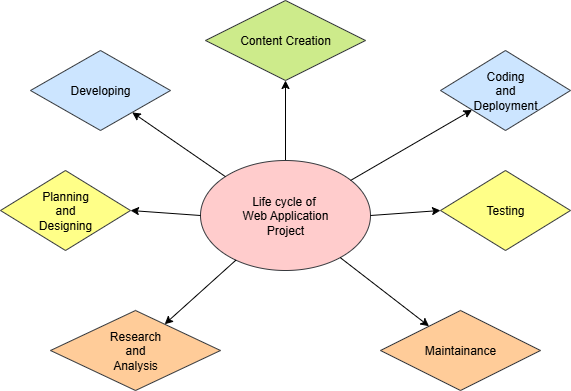

The diagram above was exported from draw.io. Its source (the exported page's mxGraphModel, read from the mxfile embedded in the PNG):
<mxGraphModel dx="872" dy="499" grid="1" gridSize="10" guides="1" tooltips="1" connect="1" arrows="1" fold="1" page="1" pageScale="1" pageWidth="850" pageHeight="1100" math="0" shadow="0">
  <root>
    <mxCell id="0" />
    <mxCell id="1" parent="0" />
    <mxCell id="vZ7P4p6lEXi_-KIJv0nG-19" style="edgeStyle=orthogonalEdgeStyle;rounded=0;orthogonalLoop=1;jettySize=auto;html=1;entryX=0.5;entryY=1;entryDx=0;entryDy=0;" edge="1" parent="1" source="vZ7P4p6lEXi_-KIJv0nG-2" target="vZ7P4p6lEXi_-KIJv0nG-3">
      <mxGeometry relative="1" as="geometry" />
    </mxCell>
    <mxCell id="vZ7P4p6lEXi_-KIJv0nG-2" value="Life cycle of&amp;nbsp;&lt;div&gt;Web Application&lt;/div&gt;&lt;div&gt;Project&lt;/div&gt;" style="ellipse;whiteSpace=wrap;html=1;fillColor=#ffcccc;strokeColor=#36393d;" vertex="1" parent="1">
      <mxGeometry x="350" y="390" width="170" height="110" as="geometry" />
    </mxCell>
    <mxCell id="vZ7P4p6lEXi_-KIJv0nG-3" value="Content Creation" style="rhombus;whiteSpace=wrap;html=1;fillColor=#cdeb8b;strokeColor=#36393d;" vertex="1" parent="1">
      <mxGeometry x="355" y="230" width="160" height="80" as="geometry" />
    </mxCell>
    <mxCell id="vZ7P4p6lEXi_-KIJv0nG-4" value="Maintainance" style="rhombus;whiteSpace=wrap;html=1;fillColor=#ffcc99;strokeColor=#36393d;" vertex="1" parent="1">
      <mxGeometry x="530" y="540" width="160" height="80" as="geometry" />
    </mxCell>
    <mxCell id="vZ7P4p6lEXi_-KIJv0nG-5" value="Coding&lt;div&gt;and&lt;/div&gt;&lt;div&gt;Deployment&lt;/div&gt;" style="rhombus;whiteSpace=wrap;html=1;fillColor=#cce5ff;strokeColor=#36393d;" vertex="1" parent="1">
      <mxGeometry x="590" y="280" width="130" height="80" as="geometry" />
    </mxCell>
    <mxCell id="vZ7P4p6lEXi_-KIJv0nG-6" value="Developing" style="rhombus;whiteSpace=wrap;html=1;fillColor=#cce5ff;strokeColor=#36393d;" vertex="1" parent="1">
      <mxGeometry x="180" y="280" width="140" height="80" as="geometry" />
    </mxCell>
    <mxCell id="vZ7P4p6lEXi_-KIJv0nG-7" value="Planning&lt;div&gt;and&lt;/div&gt;&lt;div&gt;Designing&lt;/div&gt;" style="rhombus;whiteSpace=wrap;html=1;fillColor=#ffff88;strokeColor=#36393d;" vertex="1" parent="1">
      <mxGeometry x="150" y="400" width="130" height="80" as="geometry" />
    </mxCell>
    <mxCell id="vZ7P4p6lEXi_-KIJv0nG-8" value="Testing" style="rhombus;whiteSpace=wrap;html=1;fillColor=#ffff88;strokeColor=#36393d;" vertex="1" parent="1">
      <mxGeometry x="590" y="400" width="130" height="80" as="geometry" />
    </mxCell>
    <mxCell id="vZ7P4p6lEXi_-KIJv0nG-9" value="Research&lt;div&gt;and&lt;/div&gt;&lt;div&gt;Analysis&lt;/div&gt;" style="rhombus;whiteSpace=wrap;html=1;fillColor=#ffcc99;strokeColor=#36393d;" vertex="1" parent="1">
      <mxGeometry x="200" y="540" width="170" height="80" as="geometry" />
    </mxCell>
    <mxCell id="vZ7P4p6lEXi_-KIJv0nG-11" value="" style="endArrow=classic;html=1;rounded=0;" edge="1" parent="1" target="vZ7P4p6lEXi_-KIJv0nG-5">
      <mxGeometry width="50" height="50" relative="1" as="geometry">
        <mxPoint x="500" y="410" as="sourcePoint" />
        <mxPoint x="550" y="360" as="targetPoint" />
      </mxGeometry>
    </mxCell>
    <mxCell id="vZ7P4p6lEXi_-KIJv0nG-12" value="" style="endArrow=classic;html=1;rounded=0;entryX=0;entryY=0.5;entryDx=0;entryDy=0;exitX=1;exitY=0.5;exitDx=0;exitDy=0;" edge="1" parent="1" source="vZ7P4p6lEXi_-KIJv0nG-2" target="vZ7P4p6lEXi_-KIJv0nG-8">
      <mxGeometry width="50" height="50" relative="1" as="geometry">
        <mxPoint x="510" y="470" as="sourcePoint" />
        <mxPoint x="560" y="420" as="targetPoint" />
      </mxGeometry>
    </mxCell>
    <mxCell id="vZ7P4p6lEXi_-KIJv0nG-13" value="" style="endArrow=classic;html=1;rounded=0;exitX=0;exitY=0;exitDx=0;exitDy=0;" edge="1" parent="1" source="vZ7P4p6lEXi_-KIJv0nG-2" target="vZ7P4p6lEXi_-KIJv0nG-6">
      <mxGeometry width="50" height="50" relative="1" as="geometry">
        <mxPoint x="280" y="410" as="sourcePoint" />
        <mxPoint x="330" y="360" as="targetPoint" />
      </mxGeometry>
    </mxCell>
    <mxCell id="vZ7P4p6lEXi_-KIJv0nG-15" value="" style="endArrow=classic;html=1;rounded=0;exitX=0;exitY=0.5;exitDx=0;exitDy=0;entryX=1;entryY=0.5;entryDx=0;entryDy=0;" edge="1" parent="1" source="vZ7P4p6lEXi_-KIJv0nG-2" target="vZ7P4p6lEXi_-KIJv0nG-7">
      <mxGeometry width="50" height="50" relative="1" as="geometry">
        <mxPoint x="270" y="510" as="sourcePoint" />
        <mxPoint x="320" y="460" as="targetPoint" />
      </mxGeometry>
    </mxCell>
    <mxCell id="vZ7P4p6lEXi_-KIJv0nG-16" value="" style="endArrow=classic;html=1;rounded=0;" edge="1" parent="1" source="vZ7P4p6lEXi_-KIJv0nG-2" target="vZ7P4p6lEXi_-KIJv0nG-9">
      <mxGeometry width="50" height="50" relative="1" as="geometry">
        <mxPoint x="320" y="550" as="sourcePoint" />
        <mxPoint x="370" y="500" as="targetPoint" />
      </mxGeometry>
    </mxCell>
    <mxCell id="vZ7P4p6lEXi_-KIJv0nG-17" value="" style="endArrow=classic;html=1;rounded=0;" edge="1" parent="1" source="vZ7P4p6lEXi_-KIJv0nG-2" target="vZ7P4p6lEXi_-KIJv0nG-4">
      <mxGeometry width="50" height="50" relative="1" as="geometry">
        <mxPoint x="470" y="580" as="sourcePoint" />
        <mxPoint x="520" y="530" as="targetPoint" />
      </mxGeometry>
    </mxCell>
  </root>
</mxGraphModel>